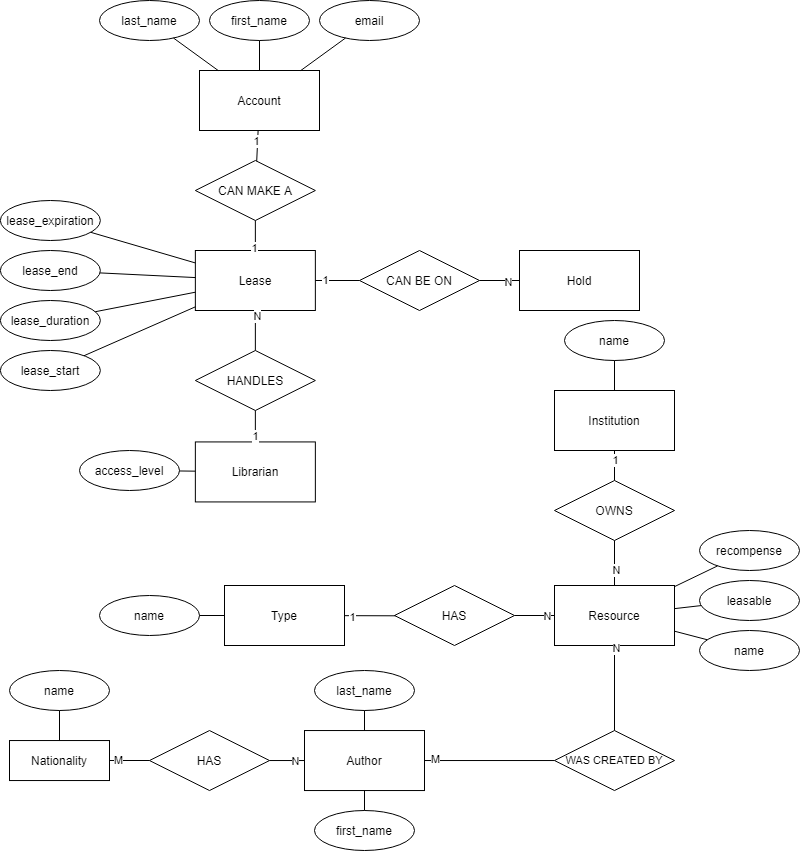

The diagram above was exported from draw.io. Its source (the exported page's mxGraphModel, read from the mxfile embedded in the PNG):
<mxGraphModel dx="1673" dy="1008" grid="1" gridSize="10" guides="1" tooltips="1" connect="0" arrows="0" fold="1" page="1" pageScale="1" pageWidth="850" pageHeight="1100" math="0" shadow="0" extFonts="Permanent Marker^https://fonts.googleapis.com/css?family=Permanent+Marker">
  <root>
    <mxCell id="0" />
    <mxCell id="1" parent="0" />
    <mxCell id="Rk0GIHxvxEmr0B30OxSm-43" value="email" style="ellipse;whiteSpace=wrap;html=1;align=center;" parent="1" vertex="1">
      <mxGeometry x="340" y="20" width="100" height="40" as="geometry" />
    </mxCell>
    <mxCell id="Rk0GIHxvxEmr0B30OxSm-48" value="Account" style="whiteSpace=wrap;html=1;" parent="1" vertex="1">
      <mxGeometry x="220" y="90" width="120" height="60" as="geometry" />
    </mxCell>
    <mxCell id="Rk0GIHxvxEmr0B30OxSm-54" value="first_name" style="ellipse;whiteSpace=wrap;html=1;align=center;" parent="1" vertex="1">
      <mxGeometry x="230" y="20" width="100" height="40" as="geometry" />
    </mxCell>
    <mxCell id="Rk0GIHxvxEmr0B30OxSm-55" value="last_name" style="ellipse;whiteSpace=wrap;html=1;align=center;" parent="1" vertex="1">
      <mxGeometry x="120" y="20" width="100" height="40" as="geometry" />
    </mxCell>
    <mxCell id="Rk0GIHxvxEmr0B30OxSm-66" value="Librarian" style="whiteSpace=wrap;html=1;" parent="1" vertex="1">
      <mxGeometry x="215.86" y="461.43" width="120" height="60" as="geometry" />
    </mxCell>
    <mxCell id="Rk0GIHxvxEmr0B30OxSm-69" value="access_level" style="ellipse;whiteSpace=wrap;html=1;align=center;" parent="1" vertex="1">
      <mxGeometry x="100" y="470" width="100" height="40" as="geometry" />
    </mxCell>
    <mxCell id="Rk0GIHxvxEmr0B30OxSm-71" value="Lease" style="whiteSpace=wrap;html=1;" parent="1" vertex="1">
      <mxGeometry x="215.86" y="270" width="120" height="60" as="geometry" />
    </mxCell>
    <mxCell id="Rk0GIHxvxEmr0B30OxSm-72" value="lease_start" style="ellipse;whiteSpace=wrap;html=1;align=center;" parent="1" vertex="1">
      <mxGeometry x="20.86" y="370" width="100" height="40" as="geometry" />
    </mxCell>
    <mxCell id="Rk0GIHxvxEmr0B30OxSm-73" value="lease_duration" style="ellipse;whiteSpace=wrap;html=1;align=center;" parent="1" vertex="1">
      <mxGeometry x="20.86" y="320" width="100" height="40" as="geometry" />
    </mxCell>
    <mxCell id="Rk0GIHxvxEmr0B30OxSm-88" value="Hold" style="whiteSpace=wrap;html=1;" parent="1" vertex="1">
      <mxGeometry x="540" y="270" width="120" height="60" as="geometry" />
    </mxCell>
    <mxCell id="Rk0GIHxvxEmr0B30OxSm-101" value="name" style="ellipse;whiteSpace=wrap;html=1;align=center;" parent="1" vertex="1">
      <mxGeometry x="30" y="690" width="100" height="40" as="geometry" />
    </mxCell>
    <mxCell id="Rk0GIHxvxEmr0B30OxSm-103" value="Type" style="whiteSpace=wrap;html=1;" parent="1" vertex="1">
      <mxGeometry x="245" y="605" width="120" height="60" as="geometry" />
    </mxCell>
    <mxCell id="Rk0GIHxvxEmr0B30OxSm-109" value="Resource" style="whiteSpace=wrap;html=1;" parent="1" vertex="1">
      <mxGeometry x="575" y="605" width="120" height="60" as="geometry" />
    </mxCell>
    <mxCell id="Rk0GIHxvxEmr0B30OxSm-111" value="name" style="ellipse;whiteSpace=wrap;html=1;align=center;" parent="1" vertex="1">
      <mxGeometry x="720" y="650" width="100" height="40" as="geometry" />
    </mxCell>
    <mxCell id="Rk0GIHxvxEmr0B30OxSm-113" value="recompense" style="ellipse;whiteSpace=wrap;html=1;align=center;" parent="1" vertex="1">
      <mxGeometry x="720" y="550" width="100" height="40" as="geometry" />
    </mxCell>
    <mxCell id="Rk0GIHxvxEmr0B30OxSm-115" value="leasable" style="ellipse;whiteSpace=wrap;html=1;align=center;" parent="1" vertex="1">
      <mxGeometry x="720" y="600" width="100" height="40" as="geometry" />
    </mxCell>
    <mxCell id="Rk0GIHxvxEmr0B30OxSm-141" value="Institution" style="whiteSpace=wrap;html=1;" parent="1" vertex="1">
      <mxGeometry x="575" y="410" width="120" height="60" as="geometry" />
    </mxCell>
    <mxCell id="Rk0GIHxvxEmr0B30OxSm-145" value="name" style="ellipse;whiteSpace=wrap;html=1;align=center;" parent="1" vertex="1">
      <mxGeometry x="585" y="340" width="100" height="40" as="geometry" />
    </mxCell>
    <mxCell id="Rk0GIHxvxEmr0B30OxSm-147" value="first_name" style="ellipse;whiteSpace=wrap;html=1;align=center;" parent="1" vertex="1">
      <mxGeometry x="335" y="830" width="100" height="40" as="geometry" />
    </mxCell>
    <mxCell id="Rk0GIHxvxEmr0B30OxSm-148" value="Author" style="whiteSpace=wrap;html=1;" parent="1" vertex="1">
      <mxGeometry x="325" y="750.04" width="120" height="60" as="geometry" />
    </mxCell>
    <mxCell id="Rk0GIHxvxEmr0B30OxSm-150" value="last_name" style="ellipse;whiteSpace=wrap;html=1;align=center;" parent="1" vertex="1">
      <mxGeometry x="335" y="690" width="100" height="40" as="geometry" />
    </mxCell>
    <mxCell id="xBC8kRhCRJfwO700y4TX-2" value="Nationality" style="whiteSpace=wrap;html=1;align=center;" parent="1" vertex="1">
      <mxGeometry x="30" y="760.04" width="100" height="40" as="geometry" />
    </mxCell>
    <mxCell id="xBC8kRhCRJfwO700y4TX-6" value="" style="endArrow=none;html=1;rounded=0;" parent="1" source="Rk0GIHxvxEmr0B30OxSm-101" target="xBC8kRhCRJfwO700y4TX-2" edge="1">
      <mxGeometry width="50" height="50" relative="1" as="geometry">
        <mxPoint x="67" y="637.75" as="sourcePoint" />
        <mxPoint x="90" y="658.75" as="targetPoint" />
      </mxGeometry>
    </mxCell>
    <mxCell id="xBC8kRhCRJfwO700y4TX-10" value="" style="endArrow=none;html=1;rounded=0;" parent="1" source="Rk0GIHxvxEmr0B30OxSm-48" target="Rk0GIHxvxEmr0B30OxSm-54" edge="1">
      <mxGeometry width="50" height="50" relative="1" as="geometry">
        <mxPoint x="270" y="110" as="sourcePoint" />
        <mxPoint x="320" y="60" as="targetPoint" />
      </mxGeometry>
    </mxCell>
    <mxCell id="xBC8kRhCRJfwO700y4TX-11" value="" style="endArrow=none;html=1;rounded=0;" parent="1" source="Rk0GIHxvxEmr0B30OxSm-48" target="Rk0GIHxvxEmr0B30OxSm-43" edge="1">
      <mxGeometry width="50" height="50" relative="1" as="geometry">
        <mxPoint x="110" y="130" as="sourcePoint" />
        <mxPoint x="160" y="80" as="targetPoint" />
      </mxGeometry>
    </mxCell>
    <mxCell id="xBC8kRhCRJfwO700y4TX-12" value="" style="endArrow=none;html=1;rounded=0;" parent="1" source="Rk0GIHxvxEmr0B30OxSm-48" target="Rk0GIHxvxEmr0B30OxSm-55" edge="1">
      <mxGeometry width="50" height="50" relative="1" as="geometry">
        <mxPoint x="290" y="170.65999999999997" as="sourcePoint" />
        <mxPoint x="307.72" y="170" as="targetPoint" />
      </mxGeometry>
    </mxCell>
    <mxCell id="xBC8kRhCRJfwO700y4TX-15" value="" style="endArrow=none;html=1;rounded=0;" parent="1" source="Rk0GIHxvxEmr0B30OxSm-66" target="Rk0GIHxvxEmr0B30OxSm-69" edge="1">
      <mxGeometry width="50" height="50" relative="1" as="geometry">
        <mxPoint x="400.86" y="450.83" as="sourcePoint" />
        <mxPoint x="400.38" y="471.43" as="targetPoint" />
      </mxGeometry>
    </mxCell>
    <mxCell id="xBC8kRhCRJfwO700y4TX-18" value="lease_expiration" style="ellipse;whiteSpace=wrap;html=1;align=center;" parent="1" vertex="1">
      <mxGeometry x="20.86" y="220" width="100" height="40" as="geometry" />
    </mxCell>
    <mxCell id="xBC8kRhCRJfwO700y4TX-19" value="" style="endArrow=none;html=1;rounded=0;" parent="1" source="xBC8kRhCRJfwO700y4TX-18" target="Rk0GIHxvxEmr0B30OxSm-71" edge="1">
      <mxGeometry width="50" height="50" relative="1" as="geometry">
        <mxPoint x="185.8578664399489" y="381.25330841713713" as="sourcePoint" />
        <mxPoint x="248.90823529411756" y="419.55999999999995" as="targetPoint" />
      </mxGeometry>
    </mxCell>
    <mxCell id="xBC8kRhCRJfwO700y4TX-20" value="lease_end" style="ellipse;whiteSpace=wrap;html=1;align=center;" parent="1" vertex="1">
      <mxGeometry x="20.86" y="270" width="100" height="40" as="geometry" />
    </mxCell>
    <mxCell id="xBC8kRhCRJfwO700y4TX-21" value="" style="endArrow=none;html=1;rounded=0;" parent="1" source="xBC8kRhCRJfwO700y4TX-20" target="Rk0GIHxvxEmr0B30OxSm-71" edge="1">
      <mxGeometry width="50" height="50" relative="1" as="geometry">
        <mxPoint x="185.86215710622417" y="408.13277876713704" as="sourcePoint" />
        <mxPoint x="212.45" y="414.36384615384605" as="targetPoint" />
      </mxGeometry>
    </mxCell>
    <mxCell id="xBC8kRhCRJfwO700y4TX-26" value="" style="endArrow=none;html=1;rounded=0;" parent="1" source="Rk0GIHxvxEmr0B30OxSm-109" target="Rk0GIHxvxEmr0B30OxSm-115" edge="1">
      <mxGeometry width="50" height="50" relative="1" as="geometry">
        <mxPoint x="607.3993793596499" y="815" as="sourcePoint" />
        <mxPoint x="395" y="597.5" as="targetPoint" />
      </mxGeometry>
    </mxCell>
    <mxCell id="xBC8kRhCRJfwO700y4TX-28" value="" style="endArrow=none;html=1;rounded=0;" parent="1" source="Rk0GIHxvxEmr0B30OxSm-109" target="Rk0GIHxvxEmr0B30OxSm-113" edge="1">
      <mxGeometry width="50" height="50" relative="1" as="geometry">
        <mxPoint x="645.0209166268962" y="815" as="sourcePoint" />
        <mxPoint x="753.7531191528019" y="547.4950467775855" as="targetPoint" />
      </mxGeometry>
    </mxCell>
    <mxCell id="xBC8kRhCRJfwO700y4TX-29" value="" style="endArrow=none;html=1;rounded=0;" parent="1" source="Rk0GIHxvxEmr0B30OxSm-109" target="Rk0GIHxvxEmr0B30OxSm-111" edge="1">
      <mxGeometry width="50" height="50" relative="1" as="geometry">
        <mxPoint x="689.8438814741578" y="815" as="sourcePoint" />
        <mxPoint x="720" y="575" as="targetPoint" />
      </mxGeometry>
    </mxCell>
    <mxCell id="xBC8kRhCRJfwO700y4TX-34" value="name" style="ellipse;whiteSpace=wrap;html=1;align=center;" parent="1" vertex="1">
      <mxGeometry x="120" y="615" width="100" height="40" as="geometry" />
    </mxCell>
    <mxCell id="xBC8kRhCRJfwO700y4TX-35" value="" style="endArrow=none;html=1;rounded=0;" parent="1" source="xBC8kRhCRJfwO700y4TX-34" target="Rk0GIHxvxEmr0B30OxSm-103" edge="1">
      <mxGeometry width="50" height="50" relative="1" as="geometry">
        <mxPoint x="435" y="684.6" as="sourcePoint" />
        <mxPoint x="495" y="684.6" as="targetPoint" />
      </mxGeometry>
    </mxCell>
    <mxCell id="xBC8kRhCRJfwO700y4TX-38" value="" style="endArrow=none;html=1;rounded=0;" parent="1" source="Rk0GIHxvxEmr0B30OxSm-141" target="Rk0GIHxvxEmr0B30OxSm-145" edge="1">
      <mxGeometry width="50" height="50" relative="1" as="geometry">
        <mxPoint x="613.0875985886346" y="493.20000000000005" as="sourcePoint" />
        <mxPoint x="636.9135719085984" y="506.8050984209533" as="targetPoint" />
      </mxGeometry>
    </mxCell>
    <mxCell id="xBC8kRhCRJfwO700y4TX-42" value="" style="endArrow=none;html=1;rounded=0;" parent="1" source="Rk0GIHxvxEmr0B30OxSm-148" target="Rk0GIHxvxEmr0B30OxSm-147" edge="1">
      <mxGeometry width="50" height="50" relative="1" as="geometry">
        <mxPoint x="464.99571428571426" y="780.04" as="sourcePoint" />
        <mxPoint x="467.85751047307826" y="800.0725733115489" as="targetPoint" />
      </mxGeometry>
    </mxCell>
    <mxCell id="xBC8kRhCRJfwO700y4TX-44" value="" style="endArrow=none;html=1;rounded=0;" parent="1" source="Rk0GIHxvxEmr0B30OxSm-148" target="Rk0GIHxvxEmr0B30OxSm-150" edge="1">
      <mxGeometry width="50" height="50" relative="1" as="geometry">
        <mxPoint x="455.33000000000004" y="774.1048479265169" as="sourcePoint" />
        <mxPoint x="378.32595052618854" y="739.9957031571312" as="targetPoint" />
      </mxGeometry>
    </mxCell>
    <mxCell id="xBC8kRhCRJfwO700y4TX-56" value="" style="endArrow=none;html=1;rounded=0;" parent="1" source="Rk0GIHxvxEmr0B30OxSm-72" target="Rk0GIHxvxEmr0B30OxSm-71" edge="1">
      <mxGeometry width="50" height="50" relative="1" as="geometry">
        <mxPoint x="367.7354608864516" y="463.6453424568832" as="sourcePoint" />
        <mxPoint x="323.98" y="456.25" as="targetPoint" />
      </mxGeometry>
    </mxCell>
    <mxCell id="xBC8kRhCRJfwO700y4TX-57" value="" style="endArrow=none;html=1;rounded=0;" parent="1" source="Rk0GIHxvxEmr0B30OxSm-73" target="Rk0GIHxvxEmr0B30OxSm-71" edge="1">
      <mxGeometry width="50" height="50" relative="1" as="geometry">
        <mxPoint x="302.76451004627677" y="502.0611817436711" as="sourcePoint" />
        <mxPoint x="268.9652631578946" y="456.25" as="targetPoint" />
      </mxGeometry>
    </mxCell>
    <mxCell id="5pFjbQ47HSOfeI7ghgEH-6" value="HAS" style="shape=rhombus;perimeter=rhombusPerimeter;whiteSpace=wrap;html=1;align=center;" vertex="1" parent="1">
      <mxGeometry x="170" y="750.04" width="120" height="60" as="geometry" />
    </mxCell>
    <mxCell id="5pFjbQ47HSOfeI7ghgEH-9" value="HAS" style="shape=rhombus;perimeter=rhombusPerimeter;whiteSpace=wrap;html=1;align=center;" vertex="1" parent="1">
      <mxGeometry x="415" y="605" width="120" height="60" as="geometry" />
    </mxCell>
    <mxCell id="5pFjbQ47HSOfeI7ghgEH-11" value="M" style="endArrow=none;html=1;rounded=0;" edge="1" parent="1" source="xBC8kRhCRJfwO700y4TX-2" target="5pFjbQ47HSOfeI7ghgEH-6">
      <mxGeometry x="-0.5007" relative="1" as="geometry">
        <mxPoint x="130" y="590" as="sourcePoint" />
        <mxPoint x="290" y="590" as="targetPoint" />
        <Array as="points">
          <mxPoint x="140" y="780" />
        </Array>
        <mxPoint as="offset" />
      </mxGeometry>
    </mxCell>
    <mxCell id="5pFjbQ47HSOfeI7ghgEH-12" value="" style="endArrow=none;html=1;rounded=0;" edge="1" parent="1" source="5pFjbQ47HSOfeI7ghgEH-6" target="Rk0GIHxvxEmr0B30OxSm-148">
      <mxGeometry relative="1" as="geometry">
        <mxPoint x="230" y="790" as="sourcePoint" />
        <mxPoint x="180" y="790.04" as="targetPoint" />
      </mxGeometry>
    </mxCell>
    <mxCell id="5pFjbQ47HSOfeI7ghgEH-13" value="N" style="edgeLabel;html=1;align=center;verticalAlign=middle;resizable=0;points=[];" vertex="1" connectable="0" parent="5pFjbQ47HSOfeI7ghgEH-12">
      <mxGeometry x="0.4546" relative="1" as="geometry">
        <mxPoint as="offset" />
      </mxGeometry>
    </mxCell>
    <mxCell id="5pFjbQ47HSOfeI7ghgEH-16" value="" style="endArrow=none;html=1;rounded=0;" edge="1" parent="1" source="Rk0GIHxvxEmr0B30OxSm-109" target="5pFjbQ47HSOfeI7ghgEH-9">
      <mxGeometry relative="1" as="geometry">
        <mxPoint x="310" y="760" as="sourcePoint" />
        <mxPoint x="610" y="560" as="targetPoint" />
      </mxGeometry>
    </mxCell>
    <mxCell id="5pFjbQ47HSOfeI7ghgEH-17" value="N" style="edgeLabel;html=1;align=center;verticalAlign=middle;resizable=0;points=[];" vertex="1" connectable="0" parent="5pFjbQ47HSOfeI7ghgEH-16">
      <mxGeometry x="-0.8694" relative="1" as="geometry">
        <mxPoint x="-5" as="offset" />
      </mxGeometry>
    </mxCell>
    <mxCell id="5pFjbQ47HSOfeI7ghgEH-18" value="" style="endArrow=none;html=1;rounded=0;entryX=0.008;entryY=0.505;entryDx=0;entryDy=0;entryPerimeter=0;" edge="1" parent="1" source="Rk0GIHxvxEmr0B30OxSm-103" target="5pFjbQ47HSOfeI7ghgEH-9">
      <mxGeometry relative="1" as="geometry">
        <mxPoint x="360" y="635" as="sourcePoint" />
        <mxPoint x="520" y="635" as="targetPoint" />
      </mxGeometry>
    </mxCell>
    <mxCell id="5pFjbQ47HSOfeI7ghgEH-19" value="1" style="edgeLabel;html=1;align=center;verticalAlign=middle;resizable=0;points=[];" vertex="1" connectable="0" parent="5pFjbQ47HSOfeI7ghgEH-18">
      <mxGeometry x="-0.7007" y="-1" relative="1" as="geometry">
        <mxPoint as="offset" />
      </mxGeometry>
    </mxCell>
    <mxCell id="5pFjbQ47HSOfeI7ghgEH-22" value="CAN MAKE A" style="shape=rhombus;perimeter=rhombusPerimeter;whiteSpace=wrap;html=1;align=center;" vertex="1" parent="1">
      <mxGeometry x="215.86" y="180" width="120" height="60" as="geometry" />
    </mxCell>
    <mxCell id="5pFjbQ47HSOfeI7ghgEH-23" value="" style="endArrow=none;html=1;rounded=0;" edge="1" parent="1" source="Rk0GIHxvxEmr0B30OxSm-48" target="5pFjbQ47HSOfeI7ghgEH-22">
      <mxGeometry relative="1" as="geometry">
        <mxPoint x="310" y="160" as="sourcePoint" />
        <mxPoint x="360" y="180" as="targetPoint" />
        <Array as="points" />
      </mxGeometry>
    </mxCell>
    <mxCell id="5pFjbQ47HSOfeI7ghgEH-25" value="1" style="edgeLabel;html=1;align=center;verticalAlign=middle;resizable=0;points=[];" vertex="1" connectable="0" parent="5pFjbQ47HSOfeI7ghgEH-23">
      <mxGeometry x="-0.8548" y="1" relative="1" as="geometry">
        <mxPoint x="-3" y="8" as="offset" />
      </mxGeometry>
    </mxCell>
    <mxCell id="5pFjbQ47HSOfeI7ghgEH-24" value="" style="endArrow=none;html=1;rounded=0;" edge="1" parent="1" source="Rk0GIHxvxEmr0B30OxSm-71" target="5pFjbQ47HSOfeI7ghgEH-22">
      <mxGeometry relative="1" as="geometry">
        <mxPoint x="330" y="230" as="sourcePoint" />
        <mxPoint x="440" y="200" as="targetPoint" />
        <Array as="points" />
      </mxGeometry>
    </mxCell>
    <mxCell id="5pFjbQ47HSOfeI7ghgEH-26" value="1" style="edgeLabel;html=1;align=center;verticalAlign=middle;resizable=0;points=[];" vertex="1" connectable="0" parent="5pFjbQ47HSOfeI7ghgEH-24">
      <mxGeometry x="-0.8615" y="1" relative="1" as="geometry">
        <mxPoint as="offset" />
      </mxGeometry>
    </mxCell>
    <mxCell id="5pFjbQ47HSOfeI7ghgEH-27" value="HANDLES" style="shape=rhombus;perimeter=rhombusPerimeter;whiteSpace=wrap;html=1;align=center;" vertex="1" parent="1">
      <mxGeometry x="215.86" y="370" width="120" height="60" as="geometry" />
    </mxCell>
    <mxCell id="5pFjbQ47HSOfeI7ghgEH-28" value="" style="endArrow=none;html=1;rounded=0;" edge="1" parent="1" source="Rk0GIHxvxEmr0B30OxSm-71" target="5pFjbQ47HSOfeI7ghgEH-27">
      <mxGeometry relative="1" as="geometry">
        <mxPoint x="350.0000000000001" y="340" as="sourcePoint" />
        <mxPoint x="350" y="400" as="targetPoint" />
      </mxGeometry>
    </mxCell>
    <mxCell id="5pFjbQ47HSOfeI7ghgEH-31" value="N" style="edgeLabel;html=1;align=center;verticalAlign=middle;resizable=0;points=[];" vertex="1" connectable="0" parent="5pFjbQ47HSOfeI7ghgEH-28">
      <mxGeometry x="-0.6952" y="2" relative="1" as="geometry">
        <mxPoint as="offset" />
      </mxGeometry>
    </mxCell>
    <mxCell id="5pFjbQ47HSOfeI7ghgEH-29" value="" style="endArrow=none;html=1;rounded=0;" edge="1" parent="1" source="Rk0GIHxvxEmr0B30OxSm-66" target="5pFjbQ47HSOfeI7ghgEH-27">
      <mxGeometry relative="1" as="geometry">
        <mxPoint x="325.86" y="330" as="sourcePoint" />
        <mxPoint x="275.86" y="440" as="targetPoint" />
      </mxGeometry>
    </mxCell>
    <mxCell id="5pFjbQ47HSOfeI7ghgEH-30" value="1" style="edgeLabel;html=1;align=center;verticalAlign=middle;resizable=0;points=[];" vertex="1" connectable="0" parent="5pFjbQ47HSOfeI7ghgEH-29">
      <mxGeometry x="-0.6229" y="-1" relative="1" as="geometry">
        <mxPoint x="-1" as="offset" />
      </mxGeometry>
    </mxCell>
    <mxCell id="5pFjbQ47HSOfeI7ghgEH-32" value="OWNS" style="shape=rhombus;perimeter=rhombusPerimeter;whiteSpace=wrap;html=1;align=center;" vertex="1" parent="1">
      <mxGeometry x="575" y="500" width="120" height="60" as="geometry" />
    </mxCell>
    <mxCell id="5pFjbQ47HSOfeI7ghgEH-33" value="" style="endArrow=none;html=1;rounded=0;" edge="1" parent="1" source="5pFjbQ47HSOfeI7ghgEH-32" target="Rk0GIHxvxEmr0B30OxSm-141">
      <mxGeometry relative="1" as="geometry">
        <mxPoint x="460" y="460" as="sourcePoint" />
        <mxPoint x="620" y="460" as="targetPoint" />
      </mxGeometry>
    </mxCell>
    <mxCell id="5pFjbQ47HSOfeI7ghgEH-34" value="1" style="edgeLabel;html=1;align=center;verticalAlign=middle;resizable=0;points=[];" vertex="1" connectable="0" parent="5pFjbQ47HSOfeI7ghgEH-33">
      <mxGeometry x="0.5429" y="-1" relative="1" as="geometry">
        <mxPoint x="-1" y="3" as="offset" />
      </mxGeometry>
    </mxCell>
    <mxCell id="5pFjbQ47HSOfeI7ghgEH-35" value="" style="endArrow=none;html=1;rounded=0;" edge="1" parent="1" source="Rk0GIHxvxEmr0B30OxSm-109" target="5pFjbQ47HSOfeI7ghgEH-32">
      <mxGeometry relative="1" as="geometry">
        <mxPoint x="460" y="460" as="sourcePoint" />
        <mxPoint x="620" y="460" as="targetPoint" />
      </mxGeometry>
    </mxCell>
    <mxCell id="5pFjbQ47HSOfeI7ghgEH-36" value="N" style="edgeLabel;html=1;align=center;verticalAlign=middle;resizable=0;points=[];" vertex="1" connectable="0" parent="5pFjbQ47HSOfeI7ghgEH-35">
      <mxGeometry x="-0.3079" y="-1" relative="1" as="geometry">
        <mxPoint as="offset" />
      </mxGeometry>
    </mxCell>
    <mxCell id="5pFjbQ47HSOfeI7ghgEH-37" value="CAN BE ON" style="shape=rhombus;perimeter=rhombusPerimeter;whiteSpace=wrap;html=1;align=center;" vertex="1" parent="1">
      <mxGeometry x="380" y="270" width="120" height="60" as="geometry" />
    </mxCell>
    <mxCell id="5pFjbQ47HSOfeI7ghgEH-38" value="" style="endArrow=none;html=1;rounded=0;" edge="1" parent="1" source="Rk0GIHxvxEmr0B30OxSm-71" target="5pFjbQ47HSOfeI7ghgEH-37">
      <mxGeometry relative="1" as="geometry">
        <mxPoint x="390" y="280" as="sourcePoint" />
        <mxPoint x="550" y="280" as="targetPoint" />
      </mxGeometry>
    </mxCell>
    <mxCell id="5pFjbQ47HSOfeI7ghgEH-40" value="1" style="edgeLabel;html=1;align=center;verticalAlign=middle;resizable=0;points=[];" vertex="1" connectable="0" parent="5pFjbQ47HSOfeI7ghgEH-38">
      <mxGeometry x="-0.547" y="1" relative="1" as="geometry">
        <mxPoint as="offset" />
      </mxGeometry>
    </mxCell>
    <mxCell id="5pFjbQ47HSOfeI7ghgEH-39" value="" style="endArrow=none;html=1;rounded=0;" edge="1" parent="1" source="5pFjbQ47HSOfeI7ghgEH-37" target="Rk0GIHxvxEmr0B30OxSm-88">
      <mxGeometry relative="1" as="geometry">
        <mxPoint x="390" y="280" as="sourcePoint" />
        <mxPoint x="550" y="280" as="targetPoint" />
      </mxGeometry>
    </mxCell>
    <mxCell id="5pFjbQ47HSOfeI7ghgEH-41" value="N" style="edgeLabel;html=1;align=center;verticalAlign=middle;resizable=0;points=[];" vertex="1" connectable="0" parent="5pFjbQ47HSOfeI7ghgEH-39">
      <mxGeometry x="0.4357" y="-1" relative="1" as="geometry">
        <mxPoint as="offset" />
      </mxGeometry>
    </mxCell>
    <mxCell id="5pFjbQ47HSOfeI7ghgEH-42" value="WAS CREATED BY" style="shape=rhombus;perimeter=rhombusPerimeter;whiteSpace=wrap;html=1;align=center;fontSize=11;" vertex="1" parent="1">
      <mxGeometry x="575" y="750.04" width="120" height="60" as="geometry" />
    </mxCell>
    <mxCell id="5pFjbQ47HSOfeI7ghgEH-43" value="" style="endArrow=none;html=1;rounded=0;fontSize=11;" edge="1" parent="1" source="5pFjbQ47HSOfeI7ghgEH-42" target="Rk0GIHxvxEmr0B30OxSm-109">
      <mxGeometry relative="1" as="geometry">
        <mxPoint x="510" y="800" as="sourcePoint" />
        <mxPoint x="670" y="800" as="targetPoint" />
      </mxGeometry>
    </mxCell>
    <mxCell id="5pFjbQ47HSOfeI7ghgEH-46" value="N" style="edgeLabel;html=1;align=center;verticalAlign=middle;resizable=0;points=[];fontSize=11;" vertex="1" connectable="0" parent="5pFjbQ47HSOfeI7ghgEH-43">
      <mxGeometry x="0.8591" y="-1" relative="1" as="geometry">
        <mxPoint y="-4" as="offset" />
      </mxGeometry>
    </mxCell>
    <mxCell id="5pFjbQ47HSOfeI7ghgEH-44" value="" style="endArrow=none;html=1;rounded=0;fontSize=11;" edge="1" parent="1" source="5pFjbQ47HSOfeI7ghgEH-42" target="Rk0GIHxvxEmr0B30OxSm-148">
      <mxGeometry relative="1" as="geometry">
        <mxPoint x="645" y="760.0399999999997" as="sourcePoint" />
        <mxPoint x="645" y="535" as="targetPoint" />
      </mxGeometry>
    </mxCell>
    <mxCell id="5pFjbQ47HSOfeI7ghgEH-45" value="M" style="edgeLabel;html=1;align=center;verticalAlign=middle;resizable=0;points=[];fontSize=11;" vertex="1" connectable="0" parent="5pFjbQ47HSOfeI7ghgEH-44">
      <mxGeometry x="0.7407" y="-2" relative="1" as="geometry">
        <mxPoint x="-7" as="offset" />
      </mxGeometry>
    </mxCell>
  </root>
</mxGraphModel>